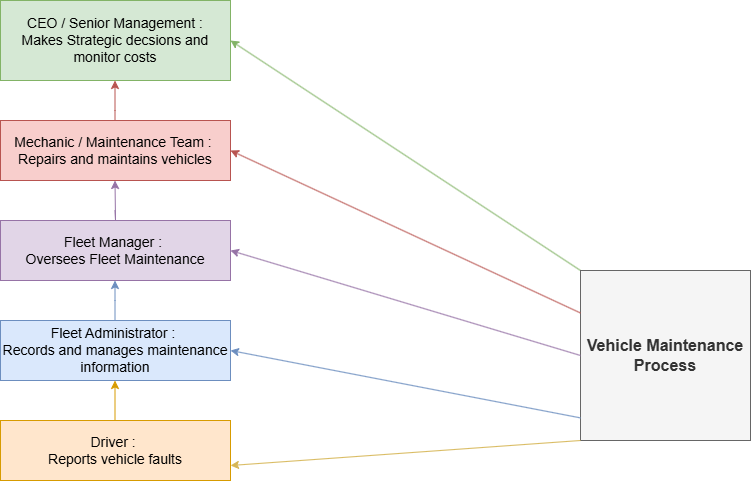

The diagram above was exported from draw.io. Its source (the exported page's mxGraphModel, read from the mxfile embedded in the PNG):
<mxGraphModel dx="1030" dy="626" grid="1" gridSize="10" guides="1" tooltips="1" connect="1" arrows="1" fold="1" page="1" pageScale="1" pageWidth="850" pageHeight="1100" background="light-dark(#FFFFFF,#121212)" math="0" shadow="0">
  <root>
    <mxCell id="0" />
    <mxCell id="1" parent="0" />
    <mxCell id="sY_PzUTPgPc2P9RYI1tm-23" edge="1" parent="1" source="sY_PzUTPgPc2P9RYI1tm-1" style="rounded=0;orthogonalLoop=1;jettySize=auto;html=1;exitX=0;exitY=0;exitDx=0;exitDy=0;entryX=1;entryY=0.5;entryDx=0;entryDy=0;fillColor=#d5e8d4;strokeColor=#82b366;" target="sY_PzUTPgPc2P9RYI1tm-2">
      <mxGeometry relative="1" as="geometry">
        <mxPoint x="360" y="240" as="sourcePoint" />
        <mxPoint x="300" y="60" as="targetPoint" />
      </mxGeometry>
    </mxCell>
    <mxCell id="sY_PzUTPgPc2P9RYI1tm-1" parent="1" style="whiteSpace=wrap;html=1;aspect=fixed;fillColor=#f5f5f5;fontColor=#333333;strokeColor=#666666;" value="&lt;font size=&quot;3&quot;&gt;&lt;b&gt;Vehicle Maintenance Process&lt;/b&gt;&lt;/font&gt;" vertex="1">
      <mxGeometry height="170" width="170" x="610" y="300" as="geometry" />
    </mxCell>
    <mxCell id="sY_PzUTPgPc2P9RYI1tm-2" parent="1" style="rounded=0;whiteSpace=wrap;html=1;fillColor=#d5e8d4;strokeColor=#82b366;" value="&lt;font style=&quot;font-size: 14px;&quot;&gt;CEO / Senior Management :&lt;/font&gt;&lt;div&gt;&lt;font style=&quot;font-size: 14px;&quot;&gt;Makes Strategic decsions and monitor costs&lt;/font&gt;&lt;/div&gt;" vertex="1">
      <mxGeometry height="80" width="230" x="30" y="30" as="geometry" />
    </mxCell>
    <mxCell id="sY_PzUTPgPc2P9RYI1tm-6" edge="1" parent="1" style="endArrow=classic;html=1;rounded=0;entryX=0.5;entryY=1;entryDx=0;entryDy=0;fillColor=#f8cecc;strokeColor=#b85450;" value="">
      <mxGeometry height="50" relative="1" width="50" as="geometry">
        <Array as="points">
          <mxPoint x="144.5" y="140" />
        </Array>
        <mxPoint x="144.5" y="150" as="sourcePoint" />
        <mxPoint x="144.5" y="110" as="targetPoint" />
      </mxGeometry>
    </mxCell>
    <mxCell id="sY_PzUTPgPc2P9RYI1tm-24" edge="1" parent="1" source="sY_PzUTPgPc2P9RYI1tm-1" style="rounded=0;orthogonalLoop=1;jettySize=auto;html=1;entryX=1;entryY=0.5;entryDx=0;entryDy=0;exitX=0;exitY=0.25;exitDx=0;exitDy=0;fillColor=#f8cecc;strokeColor=#b85450;" target="sY_PzUTPgPc2P9RYI1tm-7">
      <mxGeometry relative="1" as="geometry">
        <Array as="points" />
        <mxPoint x="380" y="230" as="targetPoint" />
      </mxGeometry>
    </mxCell>
    <mxCell id="sY_PzUTPgPc2P9RYI1tm-7" parent="1" style="rounded=0;whiteSpace=wrap;html=1;fillColor=#f8cecc;strokeColor=#b85450;" value="&lt;font style=&quot;font-size: 14px;&quot;&gt;Mechanic / Maintenance Team :&amp;nbsp;&lt;/font&gt;&lt;div&gt;&lt;font style=&quot;font-size: 14px;&quot;&gt;Repairs and maintains vehicles&lt;/font&gt;&lt;/div&gt;" vertex="1">
      <mxGeometry height="60" width="230" x="30" y="150" as="geometry" />
    </mxCell>
    <mxCell id="sY_PzUTPgPc2P9RYI1tm-25" edge="1" parent="1" source="sY_PzUTPgPc2P9RYI1tm-1" style="rounded=0;orthogonalLoop=1;jettySize=auto;html=1;exitX=0;exitY=0.5;exitDx=0;exitDy=0;entryX=1;entryY=0.5;entryDx=0;entryDy=0;fillColor=#e1d5e7;strokeColor=#9673a6;" target="sY_PzUTPgPc2P9RYI1tm-10">
      <mxGeometry relative="1" as="geometry">
        <Array as="points" />
        <mxPoint x="320" y="299.99969696969697" as="sourcePoint" />
        <mxPoint x="370" y="303.03" as="targetPoint" />
      </mxGeometry>
    </mxCell>
    <mxCell id="sY_PzUTPgPc2P9RYI1tm-10" parent="1" style="rounded=0;whiteSpace=wrap;html=1;fillColor=#e1d5e7;strokeColor=#9673a6;" value="&lt;font style=&quot;font-size: 14px;&quot;&gt;Fleet Manager :&lt;/font&gt;&lt;font style=&quot;font-size: 14px;&quot;&gt;&amp;nbsp;&lt;/font&gt;&lt;div&gt;&lt;font style=&quot;font-size: 14px;&quot;&gt;Oversees Fleet Maintenance&lt;/font&gt;&lt;/div&gt;" vertex="1">
      <mxGeometry height="60" width="230" x="30" y="250" as="geometry" />
    </mxCell>
    <mxCell id="sY_PzUTPgPc2P9RYI1tm-13" edge="1" parent="1" style="endArrow=classic;html=1;rounded=0;fillColor=#e1d5e7;strokeColor=#9673a6;" value="">
      <mxGeometry height="50" relative="1" width="50" as="geometry">
        <Array as="points">
          <mxPoint x="145" y="250" />
        </Array>
        <mxPoint x="144.5" y="240" as="sourcePoint" />
        <mxPoint x="144.5" y="210" as="targetPoint" />
      </mxGeometry>
    </mxCell>
    <mxCell id="sY_PzUTPgPc2P9RYI1tm-16" edge="1" parent="1" style="endArrow=classic;html=1;rounded=0;fillColor=#dae8fc;strokeColor=#6c8ebf;" value="">
      <mxGeometry height="50" relative="1" width="50" as="geometry">
        <Array as="points">
          <mxPoint x="144.5" y="330" />
        </Array>
        <mxPoint x="144.5" y="350" as="sourcePoint" />
        <mxPoint x="144.5" y="310" as="targetPoint" />
      </mxGeometry>
    </mxCell>
    <mxCell id="sY_PzUTPgPc2P9RYI1tm-26" edge="1" parent="1" source="sY_PzUTPgPc2P9RYI1tm-1" style="rounded=0;orthogonalLoop=1;jettySize=auto;html=1;exitX=0;exitY=0.867;exitDx=0;exitDy=0;exitPerimeter=0;entryX=1;entryY=0.5;entryDx=0;entryDy=0;fillColor=#dae8fc;strokeColor=#6c8ebf;" target="sY_PzUTPgPc2P9RYI1tm-18">
      <mxGeometry relative="1" as="geometry">
        <mxPoint x="290" y="393.95348837209303" as="sourcePoint" />
        <mxPoint x="390" y="380" as="targetPoint" />
      </mxGeometry>
    </mxCell>
    <mxCell id="sY_PzUTPgPc2P9RYI1tm-18" parent="1" style="rounded=0;whiteSpace=wrap;html=1;fillColor=#dae8fc;strokeColor=#6c8ebf;" value="&lt;font style=&quot;font-size: 14px;&quot;&gt;Fleet Administrator :&lt;/font&gt;&lt;font style=&quot;font-size: 14px;&quot;&gt;&amp;nbsp;&lt;/font&gt;&lt;div&gt;&lt;font style=&quot;font-size: 14px;&quot;&gt;Records and manages maintenance information&lt;/font&gt;&lt;/div&gt;" vertex="1">
      <mxGeometry height="60" width="230" x="30" y="350" as="geometry" />
    </mxCell>
    <mxCell id="sY_PzUTPgPc2P9RYI1tm-27" edge="1" parent="1" source="sY_PzUTPgPc2P9RYI1tm-1" style="rounded=0;orthogonalLoop=1;jettySize=auto;html=1;exitX=0;exitY=1;exitDx=0;exitDy=0;entryX=1;entryY=0.75;entryDx=0;entryDy=0;fillColor=#fff2cc;strokeColor=#d6b656;" target="sY_PzUTPgPc2P9RYI1tm-19">
      <mxGeometry relative="1" as="geometry">
        <mxPoint x="390" y="532.9411764705883" as="sourcePoint" />
        <mxPoint x="280" y="500" as="targetPoint" />
      </mxGeometry>
    </mxCell>
    <mxCell id="sY_PzUTPgPc2P9RYI1tm-19" parent="1" style="rounded=0;whiteSpace=wrap;html=1;fillColor=#ffe6cc;strokeColor=#d79b00;" value="&lt;font style=&quot;font-size: 14px;&quot;&gt;Driver :&amp;nbsp;&lt;/font&gt;&lt;div&gt;&lt;font style=&quot;font-size: 14px;&quot;&gt;Reports vehicle faults&lt;/font&gt;&lt;/div&gt;" vertex="1">
      <mxGeometry height="60" width="230" x="30" y="450" as="geometry" />
    </mxCell>
    <mxCell id="sY_PzUTPgPc2P9RYI1tm-20" edge="1" parent="1" style="endArrow=classic;html=1;rounded=0;fillColor=#ffe6cc;strokeColor=#d79b00;" value="">
      <mxGeometry height="50" relative="1" width="50" as="geometry">
        <mxPoint x="144.5" y="450" as="sourcePoint" />
        <mxPoint x="144.5" y="410" as="targetPoint" />
      </mxGeometry>
    </mxCell>
  </root>
</mxGraphModel>